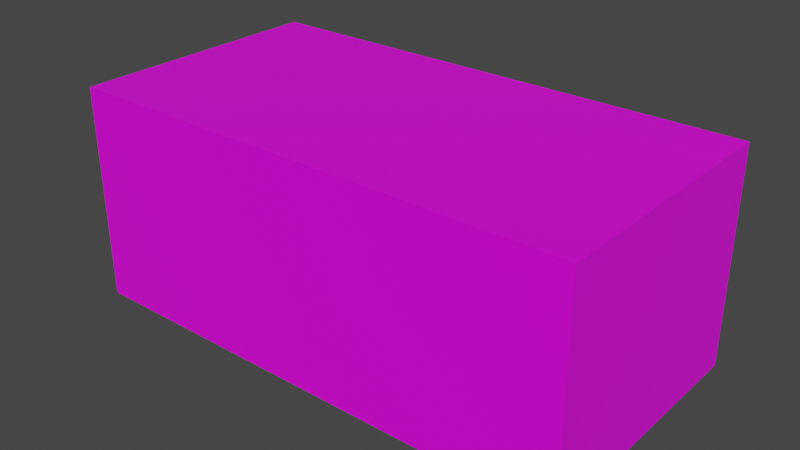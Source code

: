 # Source: Cinderblock.blend  (saved by Blender 3.0.42; exported with 4.5.12 LTS)
import bpy
from mathutils import Matrix  # noqa: F401  (used for matrix-valued properties, if any)

bpy.ops.wm.read_factory_settings(use_empty=True)
scene = bpy.context.scene
scene.name = 'Scene'

# ---- collections
col_collection = bpy.data.collections.new('Collection'); scene.collection.children.link(col_collection)

# ---- images (referenced by path relative to the original .blend; pixels are not part of the script)
import os
ASSET_DIR = os.environ.get("B2B_ASSET_DIR", "")  # directory of the original .blend (textures are referenced by path, not embedded)
HERE = os.path.dirname(os.path.abspath(__file__))  # packed textures are extracted next to this script under _unpacked/

def load_image(name, relpath, width, height, colorspace="sRGB"):
    """Load a texture the original file referenced (path relative to the .blend, or extracted next to this script)."""
    p = next((c for c in (os.path.join(HERE, relpath), os.path.join(ASSET_DIR, relpath)) if relpath and os.path.exists(c)), "")
    if p:
        img = bpy.data.images.load(p, check_existing=True)
        img.name = name
    else:  # same state as the original file: an image datablock whose file is absent (Cycles renders it pink)
        img = bpy.data.images.new(name, width, height)
        img.source = "FILE"
        img.filepath = "//" + (relpath or name)
    img.colorspace_settings.name = colorspace
    return img
img_cube_png = load_image('Cube.png', 'Cube.png', 1024, 1024, 'sRGB')

# ---- materials (node trees are filled in below, after node groups)
mat_material = bpy.data.materials.new('Material')
mat_material.alpha_threshold = 0.0
mat_material.use_transparent_shadow = False
mat_material.line_color = (0.0, 0.0, 0.0, 1.0)

# ---- material node trees
mat_material.use_nodes = True; mat_material.node_tree.nodes.clear()
_N = mat_material.node_tree.nodes; _L = mat_material.node_tree.links
n0 = _N.new('ShaderNodeOutputMaterial'); n0.name = 'Material Output'; n0.location = (300, 300)
n1 = _N.new('ShaderNodeBsdfPrincipled'); n1.name = 'Principled BSDF'; n1.location = (10, 300)
n1.distribution = 'GGX'
n1.subsurface_method = 'RANDOM_WALK_SKIN'
n1.inputs[2].default_value = 0.4
n1.inputs[3].default_value = 1.45
n1.inputs[27].default_value = (0.0, 0.0, 0.0, 1.0)
n1.inputs[28].default_value = 1.0
n2 = _N.new('ShaderNodeTexImage'); n2.name = 'Image Texture'; n2.location = (-529, 137)
n2.image = img_cube_png
_L.new(n1.outputs[0], n0.inputs[0])
_L.new(n2.outputs[0], n1.inputs[0])
n0.is_active_output = True

# ---- world
world_world = bpy.data.worlds.new('World'); scene.world = world_world
world_world.use_nodes = True; world_world.node_tree.nodes.clear()
_N = world_world.node_tree.nodes; _L = world_world.node_tree.links
n0 = _N.new('ShaderNodeOutputWorld'); n0.name = 'World Output'; n0.location = (300, 300)
n1 = _N.new('ShaderNodeBackground'); n1.name = 'Background'; n1.location = (10, 300)
n1.inputs[0].default_value = (0.05088, 0.05088, 0.05088, 1.0)
_L.new(n1.outputs[0], n0.inputs[0])
n0.is_active_output = True
world_world.color = (0.05088, 0.05088, 0.05088)
world_world.use_sun_shadow = False
world_world.sun_shadow_jitter_overblur = 0.0

# ---- meshes
me_cube = bpy.data.meshes.new('Cube')
me_cube.from_pydata([(1.666, 1.0, 0.8237), (1.666, 1.0, -0.8237), (1.666, -1.0, 0.8237), (1.666, -1.0, -0.8237), (-2.252, 1.0, 0.8237), (-2.252, 1.0, -0.8237), (-2.252, -1.0, 0.8237), (-2.252, -1.0, -0.8237)], [], [(0, 4, 6, 2), (3, 2, 6, 7), (7, 6, 4, 5), (5, 1, 3, 7), (1, 0, 2, 3), (5, 4, 0, 1)])
_uv = me_cube.uv_layers.new(name='UVMap')
_uv.uv.foreach_set('vector', [0.5483, 0.0, 0.5483, 0.5371, 0.2742, 0.5371, 0.2742, 0.0, 1.0, 0.5371, 0.7742, 0.5371, 0.7742, 0.0, 1.0, 0.0, 0.4517, 0.8113, 0.2258, 0.8113, 0.2258, 0.5371, 0.4517, 0.5371, 0.2742, 0.0, 0.2742, 0.5371, 0.0, 0.5371, 0.0, 0.0, 0.2258, 0.8113, 0.0, 0.8113, 0.0, 0.5371, 0.2258, 0.5371, 0.7742, 0.5371, 0.5483, 0.5371, 0.5483, 0.0, 0.7742, 0.0])
me_cube.materials.append(mat_material)
me_cube.use_remesh_preserve_volume = False
me_cube.use_remesh_preserve_attributes = False
me_cube.use_mirror_vertex_groups = False
me_cube.update()

# ---- objects
ob_cube = bpy.data.objects.new('Cube', me_cube)

# ---- transforms, parenting, visibility, modifiers, constraints
ob_cube.location = (0.0, 0.0, 0.0)
ob_cube.lock_rotations_4d = False
ob_cube.empty_display_type = 'ARROWS'
ob_cube.lineart.crease_threshold = 0.0

# ---- collection membership
col_collection.objects.link(ob_cube)

# ---- scene / render settings (as saved in the file)
scene.frame_start = 1; scene.frame_end = 250; scene.frame_set(1)
scene.render.engine = 'BLENDER_EEVEE_NEXT'
scene.cycles.sampling_pattern = 'TABULATED_SOBOL'
scene.cycles.use_light_tree = False
scene.view_settings.view_transform = 'Filmic'
bpy.context.view_layer.update()

# ---- added for rendering (the .blend has no active camera and no usable light): camera, sun
cam_auto = bpy.data.cameras.new('AutoCamera')
cam_auto.lens = 50.0
cam_auto.sensor_width = 36.0
cam_auto.clip_end = 1000.0
ob_auto_camera = bpy.data.objects.new('AutoCamera', cam_auto)
scene.collection.objects.link(ob_auto_camera)
ob_auto_camera.location = (4.05305, -5.21549, 3.47699)
ob_auto_camera.rotation_euler = (1.09748, -7.21219e-08, 0.694738)
scene.camera = ob_auto_camera
light_auto_sun = bpy.data.lights.new('AutoSun', 'SUN')
light_auto_sun.energy = 3.0
light_auto_sun.angle = 0.0523599
ob_auto_sun = bpy.data.objects.new('AutoSun', light_auto_sun)
scene.collection.objects.link(ob_auto_sun)
ob_auto_sun.rotation_euler = (0.872665, 0.174533, 0.523599)
bpy.context.view_layer.update()
